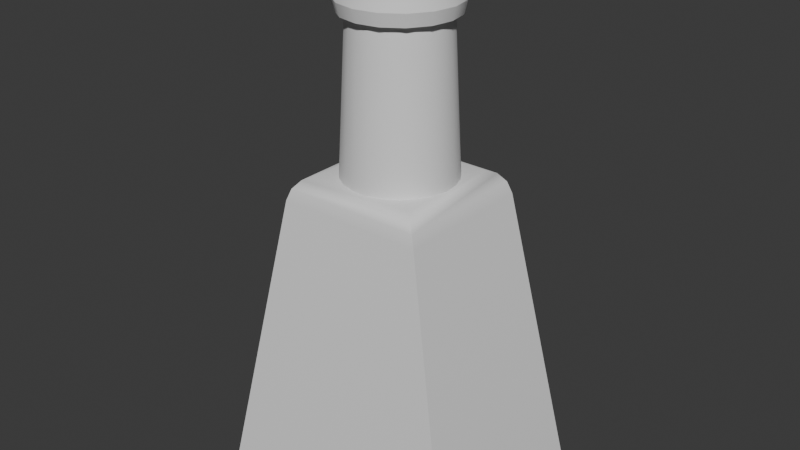# Source: Potion3.blend  (saved by Blender 5.1.29; exported with 4.5.12 LTS)
import bpy
from mathutils import Matrix  # noqa: F401  (used for matrix-valued properties, if any)

bpy.ops.wm.read_factory_settings(use_empty=True)
scene = bpy.context.scene
scene.name = 'Scene'

# ---- collections
col_collection = bpy.data.collections.new('Collection'); scene.collection.children.link(col_collection)

# ---- node groups
ng_smooth_by_angle_001 = bpy.data.node_groups.new('Smooth by Angle.001', 'GeometryNodeTree')
_s = ng_smooth_by_angle_001.interface.new_socket(name='Mesh', in_out='OUTPUT', socket_type='NodeSocketGeometry')
_s = ng_smooth_by_angle_001.interface.new_socket(name='Mesh', in_out='INPUT', socket_type='NodeSocketGeometry')
_s = ng_smooth_by_angle_001.interface.new_socket(name='Angle', in_out='INPUT', socket_type='NodeSocketFloat')
_s.subtype = 'ANGLE'
_s.default_value = 0.5236
_s.min_value = 0.0
_s.max_value = 3.142
_s.description = 'Maximum face angle for smooth edges'
_s = ng_smooth_by_angle_001.interface.new_socket(name='Ignore Sharpness', in_out='INPUT', socket_type='NodeSocketBool')
_s.force_non_field = True
ng_smooth_by_angle_001.is_modifier = True
_N = ng_smooth_by_angle_001.nodes; _L = ng_smooth_by_angle_001.links
n0 = _N.new('GeometryNodeSetShadeSmooth'); n0.name = 'Set Shade Smooth'; n0.location = (120, -80)
n0.domain = 'EDGE'
n1 = _N.new('GeometryNodeSetShadeSmooth'); n1.name = 'Set Shade Smooth.001'; n1.location = (300, -80)
n2 = _N.new('NodeGroupOutput'); n2.name = 'Group Output'; n2.location = (480, -80)
n3 = _N.new('GeometryNodeInputMeshEdgeAngle'); n3.name = 'Edge Angle'; n3.location = (-440, -240)
n4 = _N.new('NodeGroupInput'); n4.name = 'Group Input'; n4.location = (-80, -80)
n5 = _N.new('GeometryNodeInputEdgeSmooth'); n5.name = 'Is Edge Smooth'; n5.location = (-260, -120)
n6 = _N.new('GeometryNodeInputShadeSmooth'); n6.name = 'Is Shade Smooth'; n6.location = (-440, -397)
n7 = _N.new('FunctionNodeCompare'); n7.name = 'Compare'; n7.location = (-260, -260)
n7.operation = 'LESS_EQUAL'
n7.inputs[6].default_value = (0.0, 0.0, 0.0, 0.0)
n7.inputs[7].default_value = (0.0, 0.0, 0.0, 0.0)
n8 = _N.new('FunctionNodeBooleanMath'); n8.name = 'Boolean Math.001'; n8.location = (-80, -260)
n9 = _N.new('NodeGroupInput'); n9.name = 'Group Input.001'; n9.location = (-440, -329)
n10 = _N.new('NodeGroupInput'); n10.name = 'Group Input.002'; n10.location = (-259, -189)
n11 = _N.new('FunctionNodeBooleanMath'); n11.name = 'Boolean Math'; n11.location = (-80, -149)
n11.operation = 'OR'
n12 = _N.new('FunctionNodeBooleanMath'); n12.name = 'Boolean Math.002'; n12.location = (-260, -380)
n12.operation = 'OR'
n13 = _N.new('NodeGroupInput'); n13.name = 'Group Input.003'; n13.location = (-440, -460)
_L.new(n3.outputs[0], n7.inputs[0])
_L.new(n1.outputs[0], n2.inputs[0])
_L.new(n9.outputs[1], n7.inputs[1])
_L.new(n7.outputs[0], n8.inputs[0])
_L.new(n4.outputs[0], n0.inputs[0])
_L.new(n0.outputs[0], n1.inputs[0])
_L.new(n8.outputs[0], n0.inputs[2])
_L.new(n10.outputs[2], n11.inputs[1])
_L.new(n5.outputs[0], n11.inputs[0])
_L.new(n11.outputs[0], n0.inputs[1])
_L.new(n13.outputs[2], n12.inputs[1])
_L.new(n6.outputs[0], n12.inputs[0])
_L.new(n12.outputs[0], n8.inputs[1])
n2.is_active_output = True
ng_smooth_by_angle = bpy.data.node_groups.new('Smooth by Angle', 'GeometryNodeTree')
_s = ng_smooth_by_angle.interface.new_socket(name='Mesh', in_out='OUTPUT', socket_type='NodeSocketGeometry')
_s = ng_smooth_by_angle.interface.new_socket(name='Mesh', in_out='INPUT', socket_type='NodeSocketGeometry')
_s = ng_smooth_by_angle.interface.new_socket(name='Angle', in_out='INPUT', socket_type='NodeSocketFloat')
_s.subtype = 'ANGLE'
_s.default_value = 0.5236
_s.min_value = 0.0
_s.max_value = 3.142
_s.description = 'Maximum face angle for smooth edges'
_s = ng_smooth_by_angle.interface.new_socket(name='Ignore Sharpness', in_out='INPUT', socket_type='NodeSocketBool')
_s.force_non_field = True
ng_smooth_by_angle.is_modifier = True
_N = ng_smooth_by_angle.nodes; _L = ng_smooth_by_angle.links
n0 = _N.new('GeometryNodeSetShadeSmooth'); n0.name = 'Set Shade Smooth'; n0.location = (120, -80)
n0.domain = 'EDGE'
n1 = _N.new('GeometryNodeSetShadeSmooth'); n1.name = 'Set Shade Smooth.001'; n1.location = (300, -80)
n2 = _N.new('NodeGroupOutput'); n2.name = 'Group Output'; n2.location = (480, -80)
n3 = _N.new('GeometryNodeInputMeshEdgeAngle'); n3.name = 'Edge Angle'; n3.location = (-440, -240)
n4 = _N.new('NodeGroupInput'); n4.name = 'Group Input'; n4.location = (-80, -80)
n5 = _N.new('GeometryNodeInputEdgeSmooth'); n5.name = 'Is Edge Smooth'; n5.location = (-260, -120)
n6 = _N.new('GeometryNodeInputShadeSmooth'); n6.name = 'Is Shade Smooth'; n6.location = (-440, -397)
n7 = _N.new('FunctionNodeCompare'); n7.name = 'Compare'; n7.location = (-260, -260)
n7.operation = 'LESS_EQUAL'
n7.inputs[6].default_value = (0.0, 0.0, 0.0, 0.0)
n7.inputs[7].default_value = (0.0, 0.0, 0.0, 0.0)
n8 = _N.new('FunctionNodeBooleanMath'); n8.name = 'Boolean Math.001'; n8.location = (-80, -260)
n9 = _N.new('NodeGroupInput'); n9.name = 'Group Input.001'; n9.location = (-440, -329)
n10 = _N.new('NodeGroupInput'); n10.name = 'Group Input.002'; n10.location = (-259, -189)
n11 = _N.new('FunctionNodeBooleanMath'); n11.name = 'Boolean Math'; n11.location = (-80, -149)
n11.operation = 'OR'
n12 = _N.new('FunctionNodeBooleanMath'); n12.name = 'Boolean Math.002'; n12.location = (-260, -380)
n12.operation = 'OR'
n13 = _N.new('NodeGroupInput'); n13.name = 'Group Input.003'; n13.location = (-440, -460)
_L.new(n3.outputs[0], n7.inputs[0])
_L.new(n1.outputs[0], n2.inputs[0])
_L.new(n9.outputs[1], n7.inputs[1])
_L.new(n7.outputs[0], n8.inputs[0])
_L.new(n4.outputs[0], n0.inputs[0])
_L.new(n0.outputs[0], n1.inputs[0])
_L.new(n8.outputs[0], n0.inputs[2])
_L.new(n10.outputs[2], n11.inputs[1])
_L.new(n5.outputs[0], n11.inputs[0])
_L.new(n11.outputs[0], n0.inputs[1])
_L.new(n13.outputs[2], n12.inputs[1])
_L.new(n6.outputs[0], n12.inputs[0])
_L.new(n12.outputs[0], n8.inputs[1])
n2.is_active_output = True

# ---- world
world_world = bpy.data.worlds.new('World'); scene.world = world_world
world_world.use_nodes = True; world_world.node_tree.nodes.clear()
_N = world_world.node_tree.nodes; _L = world_world.node_tree.links
n0 = _N.new('ShaderNodeOutputWorld'); n0.name = 'World Output'; n0.location = (200, 100)
n1 = _N.new('ShaderNodeBackground'); n1.name = 'Background'; n1.location = (-200, 100)
n1.inputs[0].default_value = (0.05088, 0.05088, 0.05088, 1.0)
_L.new(n1.outputs[0], n0.inputs[0])
n0.is_active_output = True
world_world.color = (0.05088, 0.05088, 0.05088)
world_world.sun_shadow_jitter_overblur = 0.0

# ---- meshes
me_cylinder_016 = bpy.data.meshes.new('Cylinder.016')
me_cylinder_016.from_pydata([(0.0, 1.0, -1.0), (-9.034e-10, 1.207, 1.0), (0.1951, 0.9808, -1.0), (0.2354, 1.184, 1.0), (0.3827, 0.9239, -1.0), (0.4618, 1.115, 1.0), (0.5556, 0.8315, -1.0), (0.6704, 1.003, 1.0), (0.7071, 0.7071, -1.0), (0.8533, 0.8533, 1.0), (0.8315, 0.5556, -1.0), (1.003, 0.6704, 1.0), (0.9239, 0.3827, -1.0), (1.115, 0.4618, 1.0), (0.9808, 0.1951, -1.0), (1.184, 0.2354, 1.0), (1.0, 0.0, -1.0), (1.207, -1.816e-09, 1.0), (0.9808, -0.1951, -1.0), (1.184, -0.2354, 1.0), (0.9239, -0.3827, -1.0), (1.115, -0.4618, 1.0), (0.8315, -0.5556, -1.0), (1.003, -0.6704, 1.0), (0.7071, -0.7071, -1.0), (0.8533, -0.8533, 1.0), (0.5556, -0.8315, -1.0), (0.6704, -1.003, 1.0), (0.3827, -0.9239, -1.0), (0.4618, -1.115, 1.0), (0.1951, -0.9808, -1.0), (0.2354, -1.184, 1.0), (0.0, -1.0, -1.0), (-9.034e-10, -1.207, 1.0), (-0.1951, -0.9808, -1.0), (-0.2354, -1.184, 1.0), (-0.3827, -0.9239, -1.0), (-0.4618, -1.115, 1.0), (-0.5556, -0.8315, -1.0), (-0.6704, -1.003, 1.0), (-0.7071, -0.7071, -1.0), (-0.8533, -0.8533, 1.0), (-0.8315, -0.5556, -1.0), (-1.003, -0.6704, 1.0), (-0.9239, -0.3827, -1.0), (-1.115, -0.4618, 1.0), (-0.9808, -0.1951, -1.0), (-1.184, -0.2354, 1.0), (-1.0, 0.0, -1.0), (-1.207, -1.816e-09, 1.0), (-0.9808, 0.1951, -1.0), (-1.184, 0.2354, 1.0), (-0.9239, 0.3827, -1.0), (-1.115, 0.4618, 1.0), (-0.8315, 0.5556, -1.0), (-1.003, 0.6704, 1.0), (-0.7071, 0.7071, -1.0), (-0.8533, 0.8533, 1.0), (-0.5556, 0.8315, -1.0), (-0.6704, 1.003, 1.0), (-0.3827, 0.9239, -1.0), (-0.4618, 1.115, 1.0), (-0.1951, 0.9808, -1.0), (-0.2354, 1.184, 1.0)], [], [(0, 1, 3, 2), (2, 3, 5, 4), (4, 5, 7, 6), (6, 7, 9, 8), (8, 9, 11, 10), (10, 11, 13, 12), (12, 13, 15, 14), (14, 15, 17, 16), (16, 17, 19, 18), (18, 19, 21, 20), (20, 21, 23, 22), (22, 23, 25, 24), (24, 25, 27, 26), (26, 27, 29, 28), (28, 29, 31, 30), (30, 31, 33, 32), (32, 33, 35, 34), (34, 35, 37, 36), (36, 37, 39, 38), (38, 39, 41, 40), (40, 41, 43, 42), (42, 43, 45, 44), (44, 45, 47, 46), (46, 47, 49, 48), (48, 49, 51, 50), (50, 51, 53, 52), (52, 53, 55, 54), (54, 55, 57, 56), (56, 57, 59, 58), (58, 59, 61, 60), (3, 1, 63, 61, 59, 57, 55, 53, 51, 49, 47, 45, 43, 41, 39, 37, 35, 33, 31, 29, 27, 25, 23, 21, 19, 17, 15, 13, 11, 9, 7, 5), (60, 61, 63, 62), (62, 63, 1, 0), (0, 2, 4, 6, 8, 10, 12, 14, 16, 18, 20, 22, 24, 26, 28, 30, 32, 34, 36, 38, 40, 42, 44, 46, 48, 50, 52, 54, 56, 58, 60, 62)])
me_cylinder_016.polygons.foreach_set('use_smooth', [True] * 34)
_uv = me_cylinder_016.uv_layers.new(name='UVMap')
_uv.uv.foreach_set('vector', [1.0, 0.5, 1.0, 1.0, 0.9688, 1.0, 0.9688, 0.5, 0.9688, 0.5, 0.9688, 1.0, 0.9375, 1.0, 0.9375, 0.5, 0.9375, 0.5, 0.9375, 1.0, 0.9062, 1.0, 0.9062, 0.5, 0.9062, 0.5, 0.9062, 1.0, 0.875, 1.0, 0.875, 0.5, 0.875, 0.5, 0.875, 1.0, 0.8438, 1.0, 0.8438, 0.5, 0.8438, 0.5, 0.8438, 1.0, 0.8125, 1.0, 0.8125, 0.5, 0.8125, 0.5, 0.8125, 1.0, 0.7812, 1.0, 0.7812, 0.5, 0.7812, 0.5, 0.7812, 1.0, 0.75, 1.0, 0.75, 0.5, 0.75, 0.5, 0.75, 1.0, 0.7188, 1.0, 0.7188, 0.5, 0.7188, 0.5, 0.7188, 1.0, 0.6875, 1.0, 0.6875, 0.5, 0.6875, 0.5, 0.6875, 1.0, 0.6562, 1.0, 0.6562, 0.5, 0.6562, 0.5, 0.6562, 1.0, 0.625, 1.0, 0.625, 0.5, 0.625, 0.5, 0.625, 1.0, 0.5938, 1.0, 0.5938, 0.5, 0.5938, 0.5, 0.5938, 1.0, 0.5625, 1.0, 0.5625, 0.5, 0.5625, 0.5, 0.5625, 1.0, 0.5312, 1.0, 0.5312, 0.5, 0.5312, 0.5, 0.5312, 1.0, 0.5, 1.0, 0.5, 0.5, 0.5, 0.5, 0.5, 1.0, 0.4688, 1.0, 0.4688, 0.5, 0.4688, 0.5, 0.4688, 1.0, 0.4375, 1.0, 0.4375, 0.5, 0.4375, 0.5, 0.4375, 1.0, 0.4062, 1.0, 0.4062, 0.5, 0.4062, 0.5, 0.4062, 1.0, 0.375, 1.0, 0.375, 0.5, 0.375, 0.5, 0.375, 1.0, 0.3438, 1.0, 0.3438, 0.5, 0.3438, 0.5, 0.3438, 1.0, 0.3125, 1.0, 0.3125, 0.5, 0.3125, 0.5, 0.3125, 1.0, 0.2812, 1.0, 0.2812, 0.5, 0.2812, 0.5, 0.2812, 1.0, 0.25, 1.0, 0.25, 0.5, 0.25, 0.5, 0.25, 1.0, 0.2188, 1.0, 0.2188, 0.5, 0.2188, 0.5, 0.2188, 1.0, 0.1875, 1.0, 0.1875, 0.5, 0.1875, 0.5, 0.1875, 1.0, 0.1562, 1.0, 0.1562, 0.5, 0.1562, 0.5, 0.1562, 1.0, 0.125, 1.0, 0.125, 0.5, 0.125, 0.5, 0.125, 1.0, 0.09375, 1.0, 0.09375, 0.5, 0.09375, 0.5, 0.09375, 1.0, 0.0625, 1.0, 0.0625, 0.5, 0.2968, 0.4854, 0.25, 0.49, 0.2032, 0.4854, 0.1582, 0.4717, 0.1167, 0.4496, 0.08029, 0.4197, 0.05045, 0.3833, 0.02827, 0.3418, 0.01461, 0.2968, 0.01, 0.25, 0.01461, 0.2032, 0.02827, 0.1582, 0.05045, 0.1167, 0.08029, 0.08029, 0.1167, 0.05045, 0.1582, 0.02827, 0.2032, 0.01461, 0.25, 0.01, 0.2968, 0.01461, 0.3418, 0.02827, 0.3833, 0.05045, 0.4197, 0.08029, 0.4496, 0.1167, 0.4717, 0.1582, 0.4854, 0.2032, 0.49, 0.25, 0.4854, 0.2968, 0.4717, 0.3418, 0.4496, 0.3833, 0.4197, 0.4197, 0.3833, 0.4496, 0.3418, 0.4717, 0.0625, 0.5, 0.0625, 1.0, 0.03125, 1.0, 0.03125, 0.5, 0.03125, 0.5, 0.03125, 1.0, 0.0, 1.0, 0.0, 0.5, 0.75, 0.49, 0.7968, 0.4854, 0.8418, 0.4717, 0.8833, 0.4496, 0.9197, 0.4197, 0.9496, 0.3833, 0.9717, 0.3418, 0.9854, 0.2968, 0.99, 0.25, 0.9854, 0.2032, 0.9717, 0.1582, 0.9496, 0.1167, 0.9197, 0.08029, 0.8833, 0.05045, 0.8418, 0.02827, 0.7968, 0.01461, 0.75, 0.01, 0.7032, 0.01461, 0.6582, 0.02827, 0.6167, 0.05045, 0.5803, 0.08029, 0.5504, 0.1167, 0.5283, 0.1582, 0.5146, 0.2032, 0.51, 0.25, 0.5146, 0.2968, 0.5283, 0.3418, 0.5504, 0.3833, 0.5803, 0.4197, 0.6167, 0.4496, 0.6582, 0.4717, 0.7032, 0.4854])
me_cylinder_016.update()
me_cube_010 = bpy.data.meshes.new('Cube.010')
me_cube_010.from_pydata([(-1.339, -1.0, -1.0), (-1.339, 1.0, -1.0), (1.339, -1.0, -1.0), (1.339, 1.0, -1.0), (3.346e-09, 0.5564, 0.923), (4.306e-09, 0.47, 1.93), (0.1501, 0.5357, 0.923), (0.1268, 0.4525, 1.93), (0.2891, 0.4754, 0.923), (0.2442, 0.4016, 1.93), (0.4066, 0.3797, 0.923), (0.3435, 0.3208, 1.93), (0.494, 0.256, 0.923), (0.4173, 0.2162, 1.93), (0.5447, 0.1132, 0.923), (0.4601, 0.09562, 1.93), (0.5551, -0.03797, 0.923), (0.4689, -0.03207, 1.93), (0.5242, -0.1863, 0.923), (0.4428, -0.1574, 1.93), (0.4545, -0.3208, 0.923), (0.384, -0.271, 1.93), (0.3511, -0.4316, 0.923), (0.2966, -0.3646, 1.93), (0.2217, -0.5103, 0.923), (0.1872, -0.4311, 1.93), (0.07576, -0.5512, 0.923), (0.064, -0.4656, 1.93), (-0.07576, -0.5512, 0.923), (-0.064, -0.4656, 1.93), (-0.2217, -0.5103, 0.923), (-0.1872, -0.4311, 1.93), (-0.3511, -0.4316, 0.923), (-0.2966, -0.3646, 1.93), (-0.4545, -0.3208, 0.923), (-0.384, -0.271, 1.93), (-0.5242, -0.1863, 0.923), (-0.4428, -0.1574, 1.93), (-0.5551, -0.03797, 0.923), (-0.4689, -0.03207, 1.93), (-0.5447, 0.1132, 0.923), (-0.4601, 0.09562, 1.93), (-0.494, 0.256, 0.923), (-0.4173, 0.2162, 1.93), (-0.4066, 0.3797, 0.923), (-0.3435, 0.3208, 1.93), (-0.2891, 0.4754, 0.923), (-0.2442, 0.4016, 1.93), (-0.1501, 0.5357, 0.923), (-0.1268, 0.4525, 1.93), (0.5888, -0.003145, 1.946), (0.558, -0.003145, 2.024), (0.4342, -0.003145, 2.024), (0.3722, -0.003145, 1.946), (0.4342, -0.003145, 1.869), (0.558, -0.003145, 1.869), (0.544, 0.2219, 1.946), (0.5156, 0.2102, 2.024), (0.4012, 0.1628, 2.024), (0.3439, 0.1391, 1.946), (0.4012, 0.1628, 1.869), (0.5156, 0.2102, 1.869), (0.4165, 0.4128, 1.946), (0.3948, 0.391, 2.024), (0.3072, 0.3034, 2.024), (0.2634, 0.2596, 1.946), (0.3072, 0.3034, 1.869), (0.3948, 0.391, 1.869), (0.2257, 0.5403, 1.946), (0.2139, 0.5118, 2.024), (0.1665, 0.3974, 2.024), (0.1428, 0.3402, 1.946), (0.1665, 0.3974, 1.869), (0.2139, 0.5118, 1.869), (0.0006255, 0.585, 1.946), (0.0006255, 0.5543, 2.024), (0.0006255, 0.4304, 2.024), (0.0006255, 0.3685, 1.946), (0.0006255, 0.4304, 1.869), (0.0006255, 0.5543, 1.869), (-0.2245, 0.5403, 1.946), (-0.2127, 0.5118, 2.024), (-0.1653, 0.3974, 2.024), (-0.1416, 0.3402, 1.946), (-0.1653, 0.3974, 1.869), (-0.2127, 0.5118, 1.869), (-0.4153, 0.4128, 1.946), (-0.3935, 0.391, 2.024), (-0.3059, 0.3034, 2.024), (-0.2621, 0.2596, 1.946), (-0.3059, 0.3034, 1.869), (-0.3935, 0.391, 1.869), (-0.5428, 0.2219, 1.946), (-0.5144, 0.2102, 2.024), (-0.3999, 0.1628, 2.024), (-0.3427, 0.1391, 1.946), (-0.3999, 0.1628, 1.869), (-0.5144, 0.2102, 1.869), (-0.5876, -0.003145, 1.946), (-0.5568, -0.003145, 2.024), (-0.4329, -0.003145, 2.024), (-0.371, -0.003145, 1.946), (-0.4329, -0.003145, 1.869), (-0.5568, -0.003145, 1.869), (-0.5428, -0.2282, 1.946), (-0.5144, -0.2165, 2.024), (-0.3999, -0.1691, 2.024), (-0.3427, -0.1454, 1.946), (-0.3999, -0.1691, 1.869), (-0.5144, -0.2165, 1.869), (-0.4153, -0.4191, 1.946), (-0.3935, -0.3973, 2.024), (-0.3059, -0.3097, 2.024), (-0.2621, -0.2659, 1.946), (-0.3059, -0.3097, 1.869), (-0.3935, -0.3973, 1.869), (-0.2245, -0.5466, 1.946), (-0.2127, -0.5181, 2.024), (-0.1653, -0.4037, 2.024), (-0.1416, -0.3465, 1.946), (-0.1653, -0.4037, 1.869), (-0.2127, -0.5181, 1.869), (0.0006255, -0.5913, 1.946), (0.0006255, -0.5606, 2.024), (0.0006255, -0.4367, 2.024), (0.0006255, -0.3748, 1.946), (0.0006255, -0.4367, 1.869), (0.0006255, -0.5606, 1.869), (0.2257, -0.5466, 1.946), (0.2139, -0.5181, 2.024), (0.1665, -0.4037, 2.024), (0.1428, -0.3465, 1.946), (0.1665, -0.4037, 1.869), (0.2139, -0.5181, 1.869), (0.4165, -0.4191, 1.946), (0.3948, -0.3973, 2.024), (0.3072, -0.3097, 2.024), (0.2634, -0.2659, 1.946), (0.3072, -0.3097, 1.869), (0.3948, -0.3973, 1.869), (0.544, -0.2282, 1.946), (0.5156, -0.2165, 2.024), (0.4012, -0.1691, 2.024), (0.3439, -0.1454, 1.946), (0.4012, -0.1691, 1.869), (0.5156, -0.2165, 1.869), (-0.5487, -0.5487, 0.9454), (-0.7412, -0.7166, 0.8044), (-0.6278, -0.6245, 0.9265), (-0.6983, -0.686, 0.8749), (-0.5487, 0.5487, 0.9454), (-0.7412, 0.7166, 0.8044), (-0.6278, 0.6245, 0.9265), (-0.6983, 0.686, 0.8749), (0.5487, -0.5487, 0.9454), (0.7412, -0.7166, 0.8044), (0.6278, -0.6245, 0.9265), (0.6983, -0.686, 0.8749), (0.5487, 0.5487, 0.9454), (0.7412, 0.7166, 0.8044), (0.6278, 0.6245, 0.9265), (0.6983, 0.686, 0.8749)], [], [(1, 3, 2, 0), (4, 5, 7, 6), (6, 7, 9, 8), (8, 9, 11, 10), (10, 11, 13, 12), (12, 13, 15, 14), (14, 15, 17, 16), (16, 17, 19, 18), (18, 19, 21, 20), (20, 21, 23, 22), (22, 23, 25, 24), (24, 25, 27, 26), (26, 27, 29, 28), (28, 29, 31, 30), (30, 31, 33, 32), (32, 33, 35, 34), (34, 35, 37, 36), (36, 37, 39, 38), (38, 39, 41, 40), (40, 41, 43, 42), (42, 43, 45, 44), (44, 45, 47, 46), (7, 5, 49, 47, 45, 43, 41, 39, 37, 35, 33, 31, 29, 27, 25, 23, 21, 19, 17, 15, 13, 11, 9), (46, 47, 49, 48), (48, 49, 5, 4), (4, 6, 8, 10, 12, 14, 16, 18, 20, 22, 24, 26, 28, 30, 32, 34, 36, 38, 40, 42, 44, 46, 48), (50, 56, 57, 51), (51, 57, 58, 52), (52, 58, 59, 53), (53, 59, 60, 54), (54, 60, 61, 55), (55, 61, 56, 50), (56, 62, 63, 57), (57, 63, 64, 58), (58, 64, 65, 59), (59, 65, 66, 60), (60, 66, 67, 61), (61, 67, 62, 56), (62, 68, 69, 63), (63, 69, 70, 64), (64, 70, 71, 65), (65, 71, 72, 66), (66, 72, 73, 67), (67, 73, 68, 62), (68, 74, 75, 69), (69, 75, 76, 70), (70, 76, 77, 71), (71, 77, 78, 72), (72, 78, 79, 73), (73, 79, 74, 68), (74, 80, 81, 75), (75, 81, 82, 76), (76, 82, 83, 77), (77, 83, 84, 78), (78, 84, 85, 79), (79, 85, 80, 74), (80, 86, 87, 81), (81, 87, 88, 82), (82, 88, 89, 83), (83, 89, 90, 84), (84, 90, 91, 85), (85, 91, 86, 80), (86, 92, 93, 87), (87, 93, 94, 88), (88, 94, 95, 89), (89, 95, 96, 90), (90, 96, 97, 91), (91, 97, 92, 86), (92, 98, 99, 93), (93, 99, 100, 94), (94, 100, 101, 95), (95, 101, 102, 96), (96, 102, 103, 97), (97, 103, 98, 92), (98, 104, 105, 99), (99, 105, 106, 100), (100, 106, 107, 101), (101, 107, 108, 102), (102, 108, 109, 103), (103, 109, 104, 98), (104, 110, 111, 105), (105, 111, 112, 106), (106, 112, 113, 107), (107, 113, 114, 108), (108, 114, 115, 109), (109, 115, 110, 104), (110, 116, 117, 111), (111, 117, 118, 112), (112, 118, 119, 113), (113, 119, 120, 114), (114, 120, 121, 115), (115, 121, 116, 110), (116, 122, 123, 117), (117, 123, 124, 118), (118, 124, 125, 119), (119, 125, 126, 120), (120, 126, 127, 121), (121, 127, 122, 116), (122, 128, 129, 123), (123, 129, 130, 124), (124, 130, 131, 125), (125, 131, 132, 126), (126, 132, 133, 127), (127, 133, 128, 122), (128, 134, 135, 129), (129, 135, 136, 130), (130, 136, 137, 131), (131, 137, 138, 132), (132, 138, 139, 133), (133, 139, 134, 128), (134, 140, 141, 135), (135, 141, 142, 136), (136, 142, 143, 137), (137, 143, 144, 138), (138, 144, 145, 139), (139, 145, 140, 134), (140, 50, 51, 141), (141, 51, 52, 142), (142, 52, 53, 143), (143, 53, 54, 144), (144, 54, 55, 145), (145, 55, 50, 140), (146, 150, 152, 148), (148, 152, 153, 149), (149, 153, 151, 147), (150, 158, 160, 152), (152, 160, 161, 153), (153, 161, 159, 151), (158, 154, 156, 160), (160, 156, 157, 161), (161, 157, 155, 159), (154, 146, 148, 156), (156, 148, 149, 157), (157, 149, 147, 155), (2, 155, 147, 0), (0, 147, 151, 1), (158, 150, 146, 154), (1, 151, 159, 3), (3, 159, 155, 2)])
me_cube_010.polygons.foreach_set('use_smooth', [True] * 139)
_uv = me_cube_010.uv_layers.new(name='UVMap')
_uv.uv.foreach_set('vector', [0.125, 0.5, 0.375, 0.5, 0.375, 0.75, 0.125, 0.75, 1.0, 0.5, 1.0, 1.0, 0.9565, 1.0, 0.9565, 0.5, 0.9565, 0.5, 0.9565, 1.0, 0.913, 1.0, 0.913, 0.5, 0.913, 0.5, 0.913, 1.0, 0.8696, 1.0, 0.8696, 0.5, 0.8696, 0.5, 0.8696, 1.0, 0.8261, 1.0, 0.8261, 0.5, 0.8261, 0.5, 0.8261, 1.0, 0.7826, 1.0, 0.7826, 0.5, 0.7826, 0.5, 0.7826, 1.0, 0.7391, 1.0, 0.7391, 0.5, 0.7391, 0.5, 0.7391, 1.0, 0.6957, 1.0, 0.6957, 0.5, 0.6957, 0.5, 0.6957, 1.0, 0.6522, 1.0, 0.6522, 0.5, 0.6522, 0.5, 0.6522, 1.0, 0.6087, 1.0, 0.6087, 0.5, 0.6087, 0.5, 0.6087, 1.0, 0.5652, 1.0, 0.5652, 0.5, 0.5652, 0.5, 0.5652, 1.0, 0.5217, 1.0, 0.5217, 0.5, 0.5217, 0.5, 0.5217, 1.0, 0.4783, 1.0, 0.4783, 0.5, 0.4783, 0.5, 0.4783, 1.0, 0.4348, 1.0, 0.4348, 0.5, 0.4348, 0.5, 0.4348, 1.0, 0.3913, 1.0, 0.3913, 0.5, 0.3913, 0.5, 0.3913, 1.0, 0.3478, 1.0, 0.3478, 0.5, 0.3478, 0.5, 0.3478, 1.0, 0.3043, 1.0, 0.3043, 0.5, 0.3043, 0.5, 0.3043, 1.0, 0.2609, 1.0, 0.2609, 0.5, 0.2609, 0.5, 0.2609, 1.0, 0.2174, 1.0, 0.2174, 0.5, 0.2174, 0.5, 0.2174, 1.0, 0.1739, 1.0, 0.1739, 0.5, 0.1739, 0.5, 0.1739, 1.0, 0.1304, 1.0, 0.1304, 0.5, 0.1304, 0.5, 0.1304, 1.0, 0.08696, 1.0, 0.08696, 0.5, 0.3148, 0.4811, 0.25, 0.49, 0.1852, 0.4811, 0.1253, 0.4551, 0.0746, 0.4138, 0.03691, 0.3604, 0.01502, 0.2988, 0.01056, 0.2336, 0.02386, 0.1696, 0.05393, 0.1116, 0.09854, 0.06383, 0.1544, 0.02987, 0.2173, 0.01224, 0.2827, 0.01224, 0.3456, 0.02987, 0.4015, 0.06383, 0.4461, 0.1116, 0.4761, 0.1696, 0.4894, 0.2336, 0.485, 0.2988, 0.4631, 0.3604, 0.4254, 0.4138, 0.3747, 0.4551, 0.08696, 0.5, 0.08696, 1.0, 0.04348, 1.0, 0.04348, 0.5, 0.04348, 0.5, 0.04348, 1.0, 1.565e-07, 1.0, 1.565e-07, 0.5, 0.75, 0.49, 0.8148, 0.4811, 0.8747, 0.4551, 0.9254, 0.4138, 0.9631, 0.3604, 0.985, 0.2988, 0.9894, 0.2336, 0.9761, 0.1696, 0.9461, 0.1116, 0.9015, 0.06383, 0.8456, 0.02987, 0.7827, 0.01224, 0.7173, 0.01224, 0.6544, 0.02987, 0.5985, 0.06383, 0.5539, 0.1116, 0.5239, 0.1696, 0.5106, 0.2336, 0.515, 0.2988, 0.5369, 0.3604, 0.5746, 0.4138, 0.6253, 0.4551, 0.6852, 0.4811, 0.5, 0.5, 0.5625, 0.5, 0.5625, 0.6667, 0.5, 0.6667, 0.5, 0.6667, 0.5625, 0.6667, 0.5625, 0.8333, 0.5, 0.8333, 0.5, 0.8333, 0.5625, 0.8333, 0.5625, 1.0, 0.5, 1.0, 0.5, -1.11e-16, 0.5625, -1.11e-16, 0.5625, 0.1667, 0.5, 0.1667, 0.5, 0.1667, 0.5625, 0.1667, 0.5625, 0.3333, 0.5, 0.3333, 0.5, 0.3333, 0.5625, 0.3333, 0.5625, 0.5, 0.5, 0.5, 0.5625, 0.5, 0.625, 0.5, 0.625, 0.6667, 0.5625, 0.6667, 0.5625, 0.6667, 0.625, 0.6667, 0.625, 0.8333, 0.5625, 0.8333, 0.5625, 0.8333, 0.625, 0.8333, 0.625, 1.0, 0.5625, 1.0, 0.5625, -1.11e-16, 0.625, -1.11e-16, 0.625, 0.1667, 0.5625, 0.1667, 0.5625, 0.1667, 0.625, 0.1667, 0.625, 0.3333, 0.5625, 0.3333, 0.5625, 0.3333, 0.625, 0.3333, 0.625, 0.5, 0.5625, 0.5, 0.625, 0.5, 0.6875, 0.5, 0.6875, 0.6667, 0.625, 0.6667, 0.625, 0.6667, 0.6875, 0.6667, 0.6875, 0.8333, 0.625, 0.8333, 0.625, 0.8333, 0.6875, 0.8333, 0.6875, 1.0, 0.625, 1.0, 0.625, -1.11e-16, 0.6875, -1.11e-16, 0.6875, 0.1667, 0.625, 0.1667, 0.625, 0.1667, 0.6875, 0.1667, 0.6875, 0.3333, 0.625, 0.3333, 0.625, 0.3333, 0.6875, 0.3333, 0.6875, 0.5, 0.625, 0.5, 0.6875, 0.5, 0.75, 0.5, 0.75, 0.6667, 0.6875, 0.6667, 0.6875, 0.6667, 0.75, 0.6667, 0.75, 0.8333, 0.6875, 0.8333, 0.6875, 0.8333, 0.75, 0.8333, 0.75, 1.0, 0.6875, 1.0, 0.6875, -1.11e-16, 0.75, -1.11e-16, 0.75, 0.1667, 0.6875, 0.1667, 0.6875, 0.1667, 0.75, 0.1667, 0.75, 0.3333, 0.6875, 0.3333, 0.6875, 0.3333, 0.75, 0.3333, 0.75, 0.5, 0.6875, 0.5, 0.75, 0.5, 0.8125, 0.5, 0.8125, 0.6667, 0.75, 0.6667, 0.75, 0.6667, 0.8125, 0.6667, 0.8125, 0.8333, 0.75, 0.8333, 0.75, 0.8333, 0.8125, 0.8333, 0.8125, 1.0, 0.75, 1.0, 0.75, -1.11e-16, 0.8125, -1.11e-16, 0.8125, 0.1667, 0.75, 0.1667, 0.75, 0.1667, 0.8125, 0.1667, 0.8125, 0.3333, 0.75, 0.3333, 0.75, 0.3333, 0.8125, 0.3333, 0.8125, 0.5, 0.75, 0.5, 0.8125, 0.5, 0.875, 0.5, 0.875, 0.6667, 0.8125, 0.6667, 0.8125, 0.6667, 0.875, 0.6667, 0.875, 0.8333, 0.8125, 0.8333, 0.8125, 0.8333, 0.875, 0.8333, 0.875, 1.0, 0.8125, 1.0, 0.8125, -1.11e-16, 0.875, -1.11e-16, 0.875, 0.1667, 0.8125, 0.1667, 0.8125, 0.1667, 0.875, 0.1667, 0.875, 0.3333, 0.8125, 0.3333, 0.8125, 0.3333, 0.875, 0.3333, 0.875, 0.5, 0.8125, 0.5, 0.875, 0.5, 0.9375, 0.5, 0.9375, 0.6667, 0.875, 0.6667, 0.875, 0.6667, 0.9375, 0.6667, 0.9375, 0.8333, 0.875, 0.8333, 0.875, 0.8333, 0.9375, 0.8333, 0.9375, 1.0, 0.875, 1.0, 0.875, -1.11e-16, 0.9375, -1.11e-16, 0.9375, 0.1667, 0.875, 0.1667, 0.875, 0.1667, 0.9375, 0.1667, 0.9375, 0.3333, 0.875, 0.3333, 0.875, 0.3333, 0.9375, 0.3333, 0.9375, 0.5, 0.875, 0.5, 0.9375, 0.5, 1.0, 0.5, 1.0, 0.6667, 0.9375, 0.6667, 0.9375, 0.6667, 1.0, 0.6667, 1.0, 0.8333, 0.9375, 0.8333, 0.9375, 0.8333, 1.0, 0.8333, 1.0, 1.0, 0.9375, 1.0, 0.9375, -1.11e-16, 1.0, -1.11e-16, 1.0, 0.1667, 0.9375, 0.1667, 0.9375, 0.1667, 1.0, 0.1667, 1.0, 0.3333, 0.9375, 0.3333, 0.9375, 0.3333, 1.0, 0.3333, 1.0, 0.5, 0.9375, 0.5, 0.0, 0.5, 0.0625, 0.5, 0.0625, 0.6667, 0.0, 0.6667, 0.0, 0.6667, 0.0625, 0.6667, 0.0625, 0.8333, 0.0, 0.8333, 0.0, 0.8333, 0.0625, 0.8333, 0.0625, 1.0, 0.0, 1.0, 0.0, -1.11e-16, 0.0625, -1.11e-16, 0.0625, 0.1667, 0.0, 0.1667, 0.0, 0.1667, 0.0625, 0.1667, 0.0625, 0.3333, 0.0, 0.3333, 0.0, 0.3333, 0.0625, 0.3333, 0.0625, 0.5, 0.0, 0.5, 0.0625, 0.5, 0.125, 0.5, 0.125, 0.6667, 0.0625, 0.6667, 0.0625, 0.6667, 0.125, 0.6667, 0.125, 0.8333, 0.0625, 0.8333, 0.0625, 0.8333, 0.125, 0.8333, 0.125, 1.0, 0.0625, 1.0, 0.0625, -1.11e-16, 0.125, -1.11e-16, 0.125, 0.1667, 0.0625, 0.1667, 0.0625, 0.1667, 0.125, 0.1667, 0.125, 0.3333, 0.0625, 0.3333, 0.0625, 0.3333, 0.125, 0.3333, 0.125, 0.5, 0.0625, 0.5, 0.125, 0.5, 0.1875, 0.5, 0.1875, 0.6667, 0.125, 0.6667, 0.125, 0.6667, 0.1875, 0.6667, 0.1875, 0.8333, 0.125, 0.8333, 0.125, 0.8333, 0.1875, 0.8333, 0.1875, 1.0, 0.125, 1.0, 0.125, -1.11e-16, 0.1875, -1.11e-16, 0.1875, 0.1667, 0.125, 0.1667, 0.125, 0.1667, 0.1875, 0.1667, 0.1875, 0.3333, 0.125, 0.3333, 0.125, 0.3333, 0.1875, 0.3333, 0.1875, 0.5, 0.125, 0.5, 0.1875, 0.5, 0.25, 0.5, 0.25, 0.6667, 0.1875, 0.6667, 0.1875, 0.6667, 0.25, 0.6667, 0.25, 0.8333, 0.1875, 0.8333, 0.1875, 0.8333, 0.25, 0.8333, 0.25, 1.0, 0.1875, 1.0, 0.1875, -1.11e-16, 0.25, -1.11e-16, 0.25, 0.1667, 0.1875, 0.1667, 0.1875, 0.1667, 0.25, 0.1667, 0.25, 0.3333, 0.1875, 0.3333, 0.1875, 0.3333, 0.25, 0.3333, 0.25, 0.5, 0.1875, 0.5, 0.25, 0.5, 0.3125, 0.5, 0.3125, 0.6667, 0.25, 0.6667, 0.25, 0.6667, 0.3125, 0.6667, 0.3125, 0.8333, 0.25, 0.8333, 0.25, 0.8333, 0.3125, 0.8333, 0.3125, 1.0, 0.25, 1.0, 0.25, -1.11e-16, 0.3125, -1.11e-16, 0.3125, 0.1667, 0.25, 0.1667, 0.25, 0.1667, 0.3125, 0.1667, 0.3125, 0.3333, 0.25, 0.3333, 0.25, 0.3333, 0.3125, 0.3333, 0.3125, 0.5, 0.25, 0.5, 0.3125, 0.5, 0.375, 0.5, 0.375, 0.6667, 0.3125, 0.6667, 0.3125, 0.6667, 0.375, 0.6667, 0.375, 0.8333, 0.3125, 0.8333, 0.3125, 0.8333, 0.375, 0.8333, 0.375, 1.0, 0.3125, 1.0, 0.3125, -1.11e-16, 0.375, -1.11e-16, 0.375, 0.1667, 0.3125, 0.1667, 0.3125, 0.1667, 0.375, 0.1667, 0.375, 0.3333, 0.3125, 0.3333, 0.3125, 0.3333, 0.375, 0.3333, 0.375, 0.5, 0.3125, 0.5, 0.375, 0.5, 0.4375, 0.5, 0.4375, 0.6667, 0.375, 0.6667, 0.375, 0.6667, 0.4375, 0.6667, 0.4375, 0.8333, 0.375, 0.8333, 0.375, 0.8333, 0.4375, 0.8333, 0.4375, 1.0, 0.375, 1.0, 0.375, -1.11e-16, 0.4375, -1.11e-16, 0.4375, 0.1667, 0.375, 0.1667, 0.375, 0.1667, 0.4375, 0.1667, 0.4375, 0.3333, 0.375, 0.3333, 0.375, 0.3333, 0.4375, 0.3333, 0.4375, 0.5, 0.375, 0.5, 0.4375, 0.5, 0.5, 0.5, 0.5, 0.6667, 0.4375, 0.6667, 0.4375, 0.6667, 0.5, 0.6667, 0.5, 0.8333, 0.4375, 0.8333, 0.4375, 0.8333, 0.5, 0.8333, 0.5, 1.0, 0.4375, 1.0, 0.4375, -1.11e-16, 0.5, -1.11e-16, 0.5, 0.1667, 0.4375, 0.1667, 0.4375, 0.1667, 0.5, 0.1667, 0.5, 0.3333, 0.4375, 0.3333, 0.4375, 0.3333, 0.5, 0.3333, 0.5, 0.5, 0.4375, 0.5, 0.8488, 0.7238, 0.8488, 0.5262, 0.863, 0.5126, 0.863, 0.7374, 0.863, 0.7374, 0.863, 0.5126, 0.875, 0.5008, 0.875, 0.7492, 0.625, 0.00152, 0.625, 0.2492, 0.6069, 0.25, 0.6069, 0.0, 0.8488, 0.5262, 0.6512, 0.5262, 0.637, 0.5126, 0.863, 0.5126, 0.863, 0.5126, 0.637, 0.5126, 0.6208, 0.5015, 0.875, 0.5008, 0.625, 0.2492, 0.6208, 0.5015, 0.6069, 0.5, 0.6069, 0.25, 0.6512, 0.5262, 0.6512, 0.7238, 0.637, 0.7374, 0.637, 0.5126, 0.637, 0.5126, 0.637, 0.7374, 0.6208, 0.7485, 0.6208, 0.5015, 0.6208, 0.5015, 0.6208, 0.7485, 0.6069, 0.75, 0.6069, 0.5, 0.6512, 0.7238, 0.8488, 0.7238, 0.863, 0.7374, 0.637, 0.7374, 0.637, 0.7374, 0.863, 0.7374, 0.875, 0.7492, 0.6208, 0.7485, 0.6208, 0.7485, 0.625, 1.0, 0.6069, 1.0, 0.6069, 0.75, 0.375, 0.75, 0.6069, 0.75, 0.6069, 1.0, 0.375, 1.0, 0.375, 0.0, 0.6069, 0.0, 0.6069, 0.25, 0.375, 0.25, 0.6512, 0.5262, 0.8488, 0.5262, 0.8488, 0.7238, 0.6512, 0.7238, 0.375, 0.25, 0.6069, 0.25, 0.6069, 0.5, 0.375, 0.5, 0.375, 0.5, 0.6069, 0.5, 0.6069, 0.75, 0.375, 0.75])
me_cube_010.update()

# ---- objects
ob_cylinder_001 = bpy.data.objects.new('Cylinder.001', me_cylinder_016)
ob_cube_001 = bpy.data.objects.new('Cube.001', me_cube_010)

# ---- transforms, parenting, visibility, modifiers, constraints
ob_cylinder_001.location = (1.989, 0.004321, 7.061)
ob_cylinder_001.scale = (0.3951, 0.3951, 0.3849)
_m = ob_cylinder_001.modifiers.new('Smooth by Angle', 'NODES')
_m.node_group = ng_smooth_by_angle_001
_m.use_pin_to_last = True
_m.show_group_selector = False
ob_cube_001.location = (1.992, 3.638e-07, 3.74)
ob_cube_001.scale = (1.0, 1.0, 1.643)
_m = ob_cube_001.modifiers.new('Smooth by Angle', 'NODES')
_m.node_group = ng_smooth_by_angle
_m.use_pin_to_last = True
_m.show_group_selector = False

# ---- collection membership
col_collection.objects.link(ob_cylinder_001)
col_collection.objects.link(ob_cube_001)

# ---- scene / render settings (as saved in the file)
scene.frame_start = 1; scene.frame_end = 250; scene.frame_set(1)
scene.render.engine = 'BLENDER_EEVEE_NEXT'
scene.render.bake_bias = 0.0
scene.render.bake_samples = 0
scene.cycles.sampling_pattern = 'TABULATED_SOBOL'
scene.eevee.use_volume_custom_range = False
bpy.context.view_layer.update()

# ---- added for rendering (the .blend has no active camera and no usable light): camera, sun
cam_auto = bpy.data.cameras.new('AutoCamera')
cam_auto.lens = 50.0
cam_auto.sensor_width = 36.0
cam_auto.clip_end = 1000.0
ob_auto_camera = bpy.data.objects.new('AutoCamera', cam_auto)
scene.collection.objects.link(ob_auto_camera)
ob_auto_camera.location = (7.82803, -7.00353, 9.44064)
ob_auto_camera.rotation_euler = (1.09748, -7.21219e-08, 0.694738)
scene.camera = ob_auto_camera
light_auto_sun = bpy.data.lights.new('AutoSun', 'SUN')
light_auto_sun.energy = 3.0
light_auto_sun.angle = 0.0523599
ob_auto_sun = bpy.data.objects.new('AutoSun', light_auto_sun)
scene.collection.objects.link(ob_auto_sun)
ob_auto_sun.rotation_euler = (0.872665, 0.174533, 0.523599)
bpy.context.view_layer.update()
